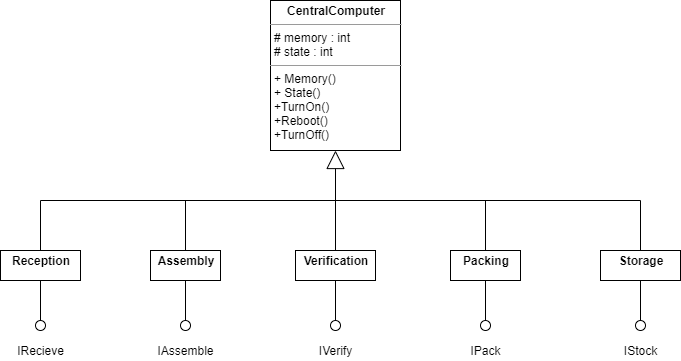

The diagram above was exported from draw.io. Its source (the exported page's mxGraphModel, read from the mxfile embedded in the PNG):
<mxGraphModel dx="1038" dy="548" grid="1" gridSize="10" guides="1" tooltips="1" connect="1" arrows="1" fold="1" page="1" pageScale="1" pageWidth="827" pageHeight="1169" math="0" shadow="0">
  <root>
    <mxCell id="0" />
    <mxCell id="1" parent="0" />
    <mxCell id="60xRTVJRNucVnPES6VPv-1" value="&lt;p style=&quot;margin: 0px ; margin-top: 4px ; text-align: center&quot;&gt;&lt;b&gt;CentralComputer&lt;/b&gt;&lt;/p&gt;&lt;hr size=&quot;1&quot;&gt;&lt;p style=&quot;margin: 0px ; margin-left: 4px&quot;&gt;# memory : int&lt;/p&gt;&lt;p style=&quot;margin: 0px ; margin-left: 4px&quot;&gt;# state : int&lt;/p&gt;&lt;hr size=&quot;1&quot;&gt;&lt;p style=&quot;margin: 0px ; margin-left: 4px&quot;&gt;+ Memory()&lt;/p&gt;&lt;p style=&quot;margin: 0px ; margin-left: 4px&quot;&gt;+ State()&lt;/p&gt;&lt;p style=&quot;margin: 0px ; margin-left: 4px&quot;&gt;+TurnOn()&lt;/p&gt;&lt;p style=&quot;margin: 0px ; margin-left: 4px&quot;&gt;+Reboot()&lt;/p&gt;&lt;p style=&quot;margin: 0px ; margin-left: 4px&quot;&gt;+TurnOff()&lt;/p&gt;" style="verticalAlign=top;align=left;overflow=fill;fontSize=12;fontFamily=Helvetica;html=1;" vertex="1" parent="1">
      <mxGeometry x="320" y="40" width="130" height="150" as="geometry" />
    </mxCell>
    <mxCell id="60xRTVJRNucVnPES6VPv-8" value="&lt;p style=&quot;margin: 0px ; margin-top: 4px ; text-align: center&quot;&gt;&lt;b&gt;Verification&lt;/b&gt;&lt;/p&gt;&lt;p style=&quot;margin: 0px ; margin-left: 4px&quot;&gt;&lt;br&gt;&lt;/p&gt;" style="verticalAlign=top;align=left;overflow=fill;fontSize=12;fontFamily=Helvetica;html=1;" vertex="1" parent="1">
      <mxGeometry x="345" y="290" width="80" height="30" as="geometry" />
    </mxCell>
    <mxCell id="60xRTVJRNucVnPES6VPv-9" value="&lt;p style=&quot;margin: 0px ; margin-top: 4px ; text-align: center&quot;&gt;&lt;b&gt;Packing&lt;/b&gt;&lt;/p&gt;&lt;p style=&quot;margin: 0px ; margin-left: 4px&quot;&gt;&lt;br&gt;&lt;/p&gt;" style="verticalAlign=top;align=left;overflow=fill;fontSize=12;fontFamily=Helvetica;html=1;" vertex="1" parent="1">
      <mxGeometry x="500" y="290" width="70" height="30" as="geometry" />
    </mxCell>
    <mxCell id="60xRTVJRNucVnPES6VPv-10" value="&lt;p style=&quot;margin: 0px ; margin-top: 4px ; text-align: center&quot;&gt;&lt;b&gt;Assembly&lt;/b&gt;&lt;/p&gt;&lt;p style=&quot;margin: 0px ; margin-left: 4px&quot;&gt;&lt;br&gt;&lt;/p&gt;" style="verticalAlign=top;align=left;overflow=fill;fontSize=12;fontFamily=Helvetica;html=1;" vertex="1" parent="1">
      <mxGeometry x="200" y="290" width="70" height="30" as="geometry" />
    </mxCell>
    <mxCell id="60xRTVJRNucVnPES6VPv-11" value="&lt;p style=&quot;margin: 0px ; margin-top: 4px ; text-align: center&quot;&gt;&lt;b&gt;Storage&lt;/b&gt;&lt;/p&gt;&lt;p style=&quot;margin: 0px ; margin-left: 4px&quot;&gt;&lt;br&gt;&lt;/p&gt;" style="verticalAlign=top;align=left;overflow=fill;fontSize=12;fontFamily=Helvetica;html=1;" vertex="1" parent="1">
      <mxGeometry x="650" y="290" width="80" height="30" as="geometry" />
    </mxCell>
    <mxCell id="60xRTVJRNucVnPES6VPv-12" value="&lt;p style=&quot;margin: 0px ; margin-top: 4px ; text-align: center&quot;&gt;&lt;b&gt;Reception&lt;/b&gt;&lt;/p&gt;" style="verticalAlign=top;align=left;overflow=fill;fontSize=12;fontFamily=Helvetica;html=1;" vertex="1" parent="1">
      <mxGeometry x="50" y="290" width="80" height="30" as="geometry" />
    </mxCell>
    <mxCell id="60xRTVJRNucVnPES6VPv-15" value="" style="endArrow=block;endSize=16;endFill=0;html=1;exitX=0.5;exitY=0;exitDx=0;exitDy=0;entryX=0.5;entryY=1;entryDx=0;entryDy=0;" edge="1" parent="1" source="60xRTVJRNucVnPES6VPv-8" target="60xRTVJRNucVnPES6VPv-1">
      <mxGeometry width="160" relative="1" as="geometry">
        <mxPoint x="450" y="200" as="sourcePoint" />
        <mxPoint x="610" y="200" as="targetPoint" />
      </mxGeometry>
    </mxCell>
    <mxCell id="60xRTVJRNucVnPES6VPv-16" value="" style="endArrow=none;html=1;" edge="1" parent="1">
      <mxGeometry width="50" height="50" relative="1" as="geometry">
        <mxPoint x="90" y="240" as="sourcePoint" />
        <mxPoint x="690" y="240" as="targetPoint" />
      </mxGeometry>
    </mxCell>
    <mxCell id="60xRTVJRNucVnPES6VPv-17" value="" style="endArrow=none;html=1;exitX=0.5;exitY=0;exitDx=0;exitDy=0;" edge="1" parent="1" source="60xRTVJRNucVnPES6VPv-12">
      <mxGeometry width="50" height="50" relative="1" as="geometry">
        <mxPoint x="390" y="310" as="sourcePoint" />
        <mxPoint x="90" y="240" as="targetPoint" />
      </mxGeometry>
    </mxCell>
    <mxCell id="60xRTVJRNucVnPES6VPv-18" value="" style="endArrow=none;html=1;entryX=0.5;entryY=0;entryDx=0;entryDy=0;" edge="1" parent="1" target="60xRTVJRNucVnPES6VPv-11">
      <mxGeometry width="50" height="50" relative="1" as="geometry">
        <mxPoint x="690" y="240" as="sourcePoint" />
        <mxPoint x="440" y="260" as="targetPoint" />
      </mxGeometry>
    </mxCell>
    <mxCell id="60xRTVJRNucVnPES6VPv-19" value="" style="endArrow=none;html=1;entryX=0.5;entryY=0;entryDx=0;entryDy=0;" edge="1" parent="1" target="60xRTVJRNucVnPES6VPv-9">
      <mxGeometry width="50" height="50" relative="1" as="geometry">
        <mxPoint x="535" y="240" as="sourcePoint" />
        <mxPoint x="440" y="260" as="targetPoint" />
      </mxGeometry>
    </mxCell>
    <mxCell id="60xRTVJRNucVnPES6VPv-20" value="" style="endArrow=none;html=1;exitX=0.5;exitY=0;exitDx=0;exitDy=0;" edge="1" parent="1" source="60xRTVJRNucVnPES6VPv-10">
      <mxGeometry width="50" height="50" relative="1" as="geometry">
        <mxPoint x="390" y="310" as="sourcePoint" />
        <mxPoint x="235" y="240" as="targetPoint" />
      </mxGeometry>
    </mxCell>
    <mxCell id="60xRTVJRNucVnPES6VPv-21" value="" style="endArrow=none;html=1;entryX=0.5;entryY=1;entryDx=0;entryDy=0;" edge="1" parent="1" target="60xRTVJRNucVnPES6VPv-8">
      <mxGeometry width="50" height="50" relative="1" as="geometry">
        <mxPoint x="385" y="360" as="sourcePoint" />
        <mxPoint x="440" y="260" as="targetPoint" />
      </mxGeometry>
    </mxCell>
    <mxCell id="60xRTVJRNucVnPES6VPv-22" value="" style="endArrow=none;html=1;entryX=0.5;entryY=1;entryDx=0;entryDy=0;" edge="1" parent="1" target="60xRTVJRNucVnPES6VPv-9">
      <mxGeometry width="50" height="50" relative="1" as="geometry">
        <mxPoint x="535" y="360" as="sourcePoint" />
        <mxPoint x="440" y="260" as="targetPoint" />
      </mxGeometry>
    </mxCell>
    <mxCell id="60xRTVJRNucVnPES6VPv-23" value="" style="endArrow=none;html=1;entryX=0.5;entryY=1;entryDx=0;entryDy=0;" edge="1" parent="1" target="60xRTVJRNucVnPES6VPv-11">
      <mxGeometry width="50" height="50" relative="1" as="geometry">
        <mxPoint x="690" y="360" as="sourcePoint" />
        <mxPoint x="440" y="260" as="targetPoint" />
      </mxGeometry>
    </mxCell>
    <mxCell id="60xRTVJRNucVnPES6VPv-24" value="" style="endArrow=none;html=1;entryX=0.5;entryY=1;entryDx=0;entryDy=0;" edge="1" parent="1" target="60xRTVJRNucVnPES6VPv-10">
      <mxGeometry width="50" height="50" relative="1" as="geometry">
        <mxPoint x="235" y="360" as="sourcePoint" />
        <mxPoint x="440" y="260" as="targetPoint" />
      </mxGeometry>
    </mxCell>
    <mxCell id="60xRTVJRNucVnPES6VPv-25" value="" style="endArrow=none;html=1;exitX=0.5;exitY=1;exitDx=0;exitDy=0;" edge="1" parent="1" source="60xRTVJRNucVnPES6VPv-12">
      <mxGeometry width="50" height="50" relative="1" as="geometry">
        <mxPoint x="390" y="310" as="sourcePoint" />
        <mxPoint x="90" y="360" as="targetPoint" />
      </mxGeometry>
    </mxCell>
    <mxCell id="60xRTVJRNucVnPES6VPv-26" value="" style="ellipse;whiteSpace=wrap;html=1;aspect=fixed;" vertex="1" parent="1">
      <mxGeometry x="85" y="360" width="10" height="10" as="geometry" />
    </mxCell>
    <mxCell id="60xRTVJRNucVnPES6VPv-27" value="" style="ellipse;whiteSpace=wrap;html=1;aspect=fixed;" vertex="1" parent="1">
      <mxGeometry x="230" y="360" width="10" height="10" as="geometry" />
    </mxCell>
    <mxCell id="60xRTVJRNucVnPES6VPv-28" value="" style="ellipse;whiteSpace=wrap;html=1;aspect=fixed;" vertex="1" parent="1">
      <mxGeometry x="380" y="360" width="10" height="10" as="geometry" />
    </mxCell>
    <mxCell id="60xRTVJRNucVnPES6VPv-29" value="" style="ellipse;whiteSpace=wrap;html=1;aspect=fixed;" vertex="1" parent="1">
      <mxGeometry x="530" y="360" width="10" height="10" as="geometry" />
    </mxCell>
    <mxCell id="60xRTVJRNucVnPES6VPv-30" value="" style="ellipse;whiteSpace=wrap;html=1;aspect=fixed;" vertex="1" parent="1">
      <mxGeometry x="685" y="360" width="10" height="10" as="geometry" />
    </mxCell>
    <mxCell id="60xRTVJRNucVnPES6VPv-31" value="IRecieve" style="text;html=1;align=center;verticalAlign=middle;resizable=0;points=[];autosize=1;" vertex="1" parent="1">
      <mxGeometry x="60" y="380" width="60" height="20" as="geometry" />
    </mxCell>
    <mxCell id="60xRTVJRNucVnPES6VPv-34" value="IAssemble" style="text;html=1;align=center;verticalAlign=middle;resizable=0;points=[];autosize=1;" vertex="1" parent="1">
      <mxGeometry x="200" y="380" width="70" height="20" as="geometry" />
    </mxCell>
    <mxCell id="60xRTVJRNucVnPES6VPv-35" value="IVerify" style="text;html=1;align=center;verticalAlign=middle;resizable=0;points=[];autosize=1;" vertex="1" parent="1">
      <mxGeometry x="360" y="380" width="50" height="20" as="geometry" />
    </mxCell>
    <mxCell id="60xRTVJRNucVnPES6VPv-36" value="IPack" style="text;html=1;align=center;verticalAlign=middle;resizable=0;points=[];autosize=1;" vertex="1" parent="1">
      <mxGeometry x="510" y="380" width="50" height="20" as="geometry" />
    </mxCell>
    <mxCell id="60xRTVJRNucVnPES6VPv-37" value="IStock" style="text;html=1;align=center;verticalAlign=middle;resizable=0;points=[];autosize=1;" vertex="1" parent="1">
      <mxGeometry x="665" y="380" width="50" height="20" as="geometry" />
    </mxCell>
  </root>
</mxGraphModel>